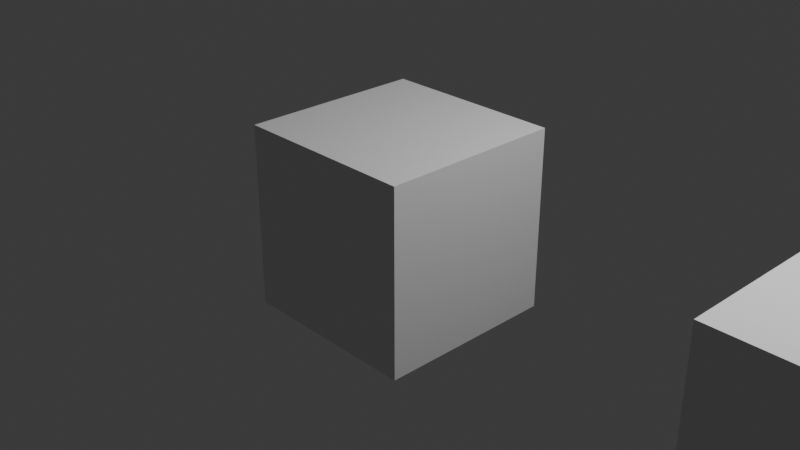 # Source: merge.blend  (saved by Blender 5.1.29; exported with 4.5.12 LTS)
import bpy
from mathutils import Matrix  # noqa: F401  (used for matrix-valued properties, if any)

bpy.ops.wm.read_factory_settings(use_empty=True)
scene = bpy.context.scene
scene.name = 'Scene'

# ---- collections
col_collection = bpy.data.collections.new('Collection'); scene.collection.children.link(col_collection)

# ---- world
world_world = bpy.data.worlds.new('World'); scene.world = world_world
world_world.use_nodes = True; world_world.node_tree.nodes.clear()
_N = world_world.node_tree.nodes; _L = world_world.node_tree.links
n0 = _N.new('ShaderNodeOutputWorld'); n0.name = 'World Output'; n0.location = (200, 100)
n1 = _N.new('ShaderNodeBackground'); n1.name = 'Background'; n1.location = (-200, 100)
n1.inputs[0].default_value = (0.05088, 0.05088, 0.05088, 1.0)
_L.new(n1.outputs[0], n0.inputs[0])
n0.is_active_output = True
world_world.color = (0.05088, 0.05088, 0.05088)
world_world.sun_shadow_jitter_overblur = 0.0

# ---- cameras
cam_camera = bpy.data.cameras.new('Camera')
cam_camera.clip_end = 100.0
cam_camera.ortho_scale = 7.314

# ---- lights
light_light = bpy.data.lights.new('Light', 'POINT')
light_light.energy = 1000.0
light_light.shadow_soft_size = 0.1

# ---- meshes
me_cube_merged1_mesh = bpy.data.meshes.new('Cube_merged1_mesh')
me_cube_merged1_mesh.from_pydata([(-1.0, -1.0, -1.0), (-1.0, -1.0, 1.0), (-1.0, 1.0, -1.0), (-1.0, 1.0, 1.0), (1.0, -1.0, -1.0), (1.0, -1.0, 1.0), (1.0, 1.0, -1.0), (1.0, 1.0, 1.0)], [], [(0, 1, 3, 2), (2, 3, 7, 6), (6, 7, 5, 4), (4, 5, 1, 0), (2, 6, 4, 0), (7, 3, 1, 5)])
_uv = me_cube_merged1_mesh.uv_layers.new(name='UVMap')
_uv.uv.foreach_set('vector', [0.375, 0.0, 0.625, 0.0, 0.625, 0.25, 0.375, 0.25, 0.375, 0.25, 0.625, 0.25, 0.625, 0.5, 0.375, 0.5, 0.375, 0.5, 0.625, 0.5, 0.625, 0.75, 0.375, 0.75, 0.375, 0.75, 0.625, 0.75, 0.625, 1.0, 0.375, 1.0, 0.125, 0.5, 0.375, 0.5, 0.375, 0.75, 0.125, 0.75, 0.625, 0.5, 0.875, 0.5, 0.875, 0.75, 0.625, 0.75])
me_cube_merged1_mesh.update()
me_cube_merged2_mesh = bpy.data.meshes.new('Cube_merged2_mesh')
me_cube_merged2_mesh.from_pydata([(-1.0, -1.0, -1.0), (-1.0, -1.0, 1.0), (-1.0, 1.0, -1.0), (-1.0, 1.0, 1.0), (1.0, -1.0, -1.0), (1.0, -1.0, 1.0), (1.0, 1.0, -1.0), (1.0, 1.0, 1.0)], [], [(0, 1, 3, 2), (2, 3, 7, 6), (6, 7, 5, 4), (4, 5, 1, 0), (2, 6, 4, 0), (7, 3, 1, 5)])
_uv = me_cube_merged2_mesh.uv_layers.new(name='UVMap')
_uv.uv.foreach_set('vector', [0.375, 0.0, 0.625, 0.0, 0.625, 0.25, 0.375, 0.25, 0.375, 0.25, 0.625, 0.25, 0.625, 0.5, 0.375, 0.5, 0.375, 0.5, 0.625, 0.5, 0.625, 0.75, 0.375, 0.75, 0.375, 0.75, 0.625, 0.75, 0.625, 1.0, 0.375, 1.0, 0.125, 0.5, 0.375, 0.5, 0.375, 0.75, 0.125, 0.75, 0.625, 0.5, 0.875, 0.5, 0.875, 0.75, 0.625, 0.75])
me_cube_merged2_mesh.update()

# ---- objects
ob_camera = bpy.data.objects.new('Camera', cam_camera)
ob_cube_merged1 = bpy.data.objects.new('Cube_merged1', me_cube_merged1_mesh)
ob_cube_merged2 = bpy.data.objects.new('Cube_merged2', me_cube_merged2_mesh)
ob_light = bpy.data.objects.new('Light', light_light)

# ---- transforms, parenting, visibility, modifiers, constraints
ob_camera.location = (7.359, -6.926, 4.958)
ob_camera.rotation_euler = (1.109, 0.0, 0.8149)
ob_camera.lock_rotations_4d = False
ob_camera.empty_display_type = 'ARROWS'
ob_camera.color = (0.0, 0.0, 0.0, 0.0)
ob_camera.display_type = 'WIRE'
ob_camera.lineart.crease_threshold = 0.0
ob_cube_merged1.location = (5.0, 0.0, 0.0)
ob_cube_merged2.location = (0.0, 0.0, 0.0)
ob_light.location = (4.076, 1.005, 5.904)
ob_light.rotation_euler = (0.6503, 0.05522, 1.866)

# ---- collection membership
col_collection.objects.link(ob_camera)
col_collection.objects.link(ob_cube_merged1)
col_collection.objects.link(ob_cube_merged2)
col_collection.objects.link(ob_light)

# ---- scene / render settings (as saved in the file)
scene.camera = ob_camera
scene.frame_start = 1; scene.frame_end = 250; scene.frame_set(1)
scene.render.engine = 'BLENDER_EEVEE_NEXT'
scene.render.bake_bias = 0.0
scene.render.bake_samples = 0
scene.cycles.sampling_pattern = 'TABULATED_SOBOL'
scene.eevee.use_volume_custom_range = False
bpy.context.view_layer.update()
